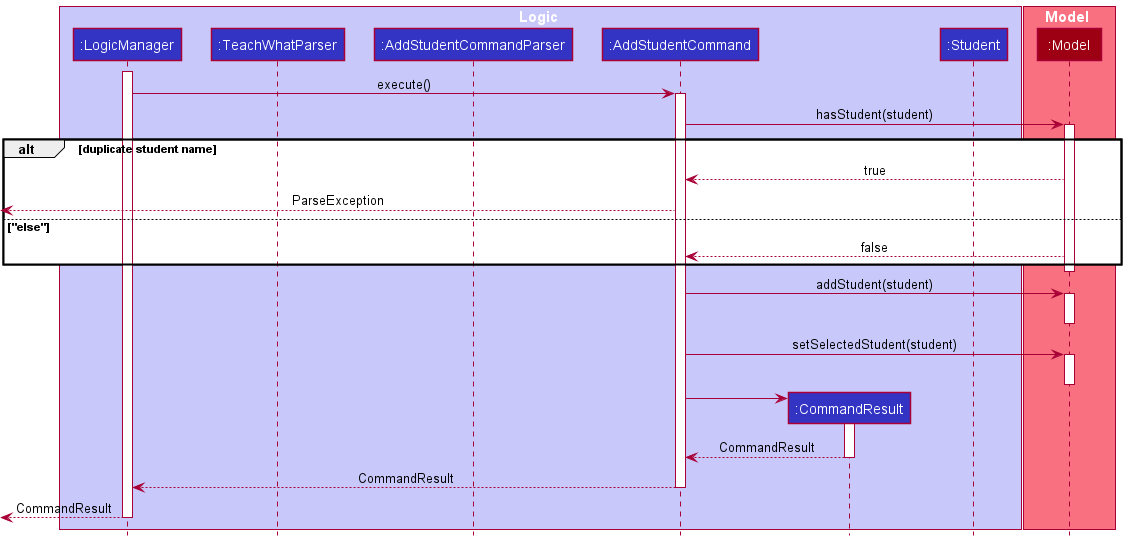

The diagram above was rendered by PlantUML. Its source (embedded in the PNG):
@startuml
!include style.puml

box Logic LOGIC_COLOR_T1
participant ":LogicManager" as LogicManager LOGIC_COLOR
participant ":TeachWhatParser" as TeachWhatParser LOGIC_COLOR
participant ":AddStudentCommandParser" as AddStudentCommandParser LOGIC_COLOR
participant ":AddStudentCommand" as AddStudentCommand LOGIC_COLOR
participant ":CommandResult" as CommandResult LOGIC_COLOR
participant ":Student" as Student LOGIC_COLOR
end box

box Model MODEL_COLOR_T1
participant ":Model" as Model MODEL_COLOR
end box

activate LogicManager
LogicManager -> AddStudentCommand : execute()
activate AddStudentCommand

AddStudentCommand -> Model : hasStudent(student)
activate Model
alt duplicate student name
    Model --> AddStudentCommand : true
    [<--AddStudentCommand : ParseException
else "else"
     Model --> AddStudentCommand : false
end
deactivate Model

AddStudentCommand -> Model : addStudent(student)
activate Model
deactivate Model

AddStudentCommand -> Model : setSelectedStudent(student)
activate Model
deactivate Model

create CommandResult
AddStudentCommand -> CommandResult
activate CommandResult

CommandResult --> AddStudentCommand : CommandResult
deactivate CommandResult

AddStudentCommand --> LogicManager : CommandResult
deactivate AddStudentCommand

[<--LogicManager : CommandResult
deactivate LogicManager
@enduml